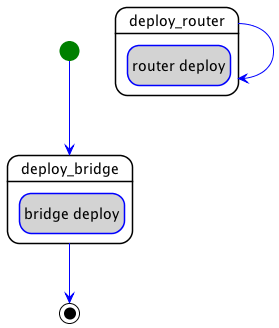

The diagram above was rendered by PlantUML. Its source (embedded in the PNG):
@startuml
hide empty description
skinparam shadowing false
skinparam state {
  ArrowColor blue
  BorderColor blue
  EndColor black
  StartColor green
  BackGroundColor<< step >> white
  BorderColor<< step >> black
  BackGroundColor<< delegate >> lightgrey
  BackGroundColor<< set_state >> white
  BackGroundColor<< call_operation >> lightblue
  BackGroundColor<< inline >> white
}
skinparam ActivityBarColor<<fork>> DarkGreen
skinparam ActivityBarColor<<join>> DarkOrange

state "deploy_router" as step_declarative_deploy_deploy_router << step >> {
  state "router deploy" as step_declarative_deploy_deploy_router_router_deploy << delegate >>
}
state "deploy_bridge" as step_declarative_deploy_deploy_bridge << step >> {
  state "bridge deploy" as step_declarative_deploy_deploy_bridge_bridge_deploy << delegate >>
}
step_declarative_deploy_deploy_router --> step_declarative_deploy_deploy_router
[*] --> step_declarative_deploy_deploy_bridge
step_declarative_deploy_deploy_bridge --> [*]
@enduml